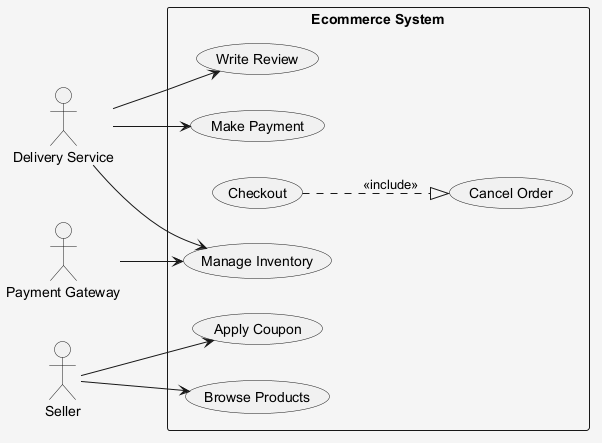

The diagram above was rendered by PlantUML. Its source (embedded in the PNG):
@startuml
skinparam shadowing false
skinparam backgroundColor #F5F5F5
left to right direction
actor "Delivery Service" as DeliveryService
actor "Seller" as Seller
actor "Payment Gateway" as PaymentGateway
rectangle "Ecommerce System" {
  usecase "Apply Coupon" as UC_ApplyCoupon
  usecase "Browse Products" as UC_BrowseProducts
  usecase "Checkout" as UC_Checkout
  usecase "Write Review" as UC_WriteReview
  usecase "Manage Inventory" as UC_ManageInventory
  usecase "Make Payment" as UC_MakePayment
  usecase "Cancel Order" as UC_CancelOrder
}
DeliveryService --> UC_ManageInventory
DeliveryService --> UC_MakePayment
DeliveryService --> UC_WriteReview
Seller --> UC_ApplyCoupon
Seller --> UC_BrowseProducts
PaymentGateway --> UC_ManageInventory
UC_Checkout ..|> UC_CancelOrder : <<include>>
@enduml